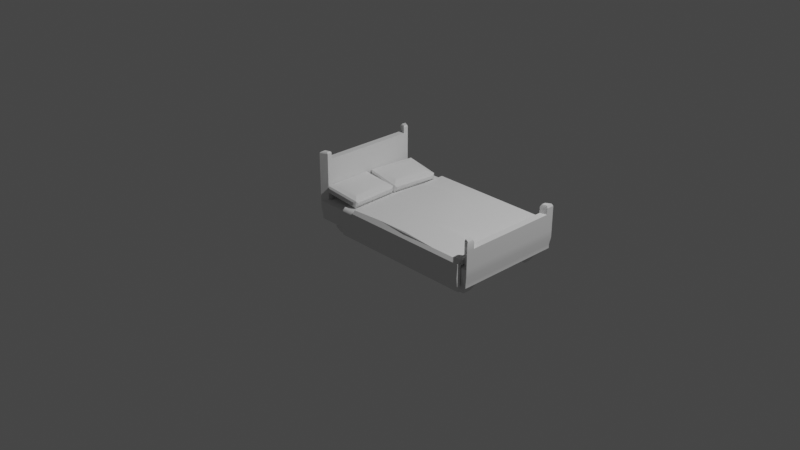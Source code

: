 # Source: Bed.blend  (saved by Blender 3.6.11; exported with 4.5.12 LTS)
import bpy
from mathutils import Matrix  # noqa: F401  (used for matrix-valued properties, if any)

bpy.ops.wm.read_factory_settings(use_empty=True)
scene = bpy.context.scene
scene.name = 'Scene'

# ---- collections
col_collection = bpy.data.collections.new('Collection'); scene.collection.children.link(col_collection)

# ---- materials (node trees are filled in below, after node groups)
mat_material = bpy.data.materials.new('Material')
mat_material.alpha_threshold = 0.0
mat_material.use_transparent_shadow = False
mat_material.roughness = 0.5
mat_material.line_color = (0.0, 0.0, 0.0, 1.0)

# ---- node groups
ng_auto_smooth = bpy.data.node_groups.new('Auto Smooth', 'GeometryNodeTree')
_s = ng_auto_smooth.interface.new_socket(name='Geometry', in_out='OUTPUT', socket_type='NodeSocketGeometry')
_s = ng_auto_smooth.interface.new_socket(name='Geometry', in_out='INPUT', socket_type='NodeSocketGeometry')
_s = ng_auto_smooth.interface.new_socket(name='Angle', in_out='INPUT', socket_type='NodeSocketFloat')
_s.subtype = 'ANGLE'
_s.min_value = 0.0
_s.max_value = 3.142
ng_auto_smooth.is_modifier = True
_N = ng_auto_smooth.nodes; _L = ng_auto_smooth.links
n0 = _N.new('NodeGroupOutput'); n0.name = 'Group Output'; n0.location = (480, -100)
n1 = _N.new('NodeGroupInput'); n1.name = 'Group Input'; n1.location = (-420, -300)
n2 = _N.new('NodeGroupInput'); n2.name = 'Group Input.001'; n2.location = (-60, -100)
n3 = _N.new('GeometryNodeSetShadeSmooth'); n3.name = 'Set Shade Smooth'; n3.location = (120, -100)
n3.domain = 'EDGE'
n4 = _N.new('GeometryNodeSetShadeSmooth'); n4.name = 'Set Shade Smooth.001'; n4.location = (300, -100)
n5 = _N.new('GeometryNodeInputMeshEdgeAngle'); n5.name = 'Edge Angle'; n5.location = (-420, -220)
n6 = _N.new('GeometryNodeInputEdgeSmooth'); n6.name = 'Is Edge Smooth'; n6.location = (-60, -160)
n7 = _N.new('GeometryNodeInputShadeSmooth'); n7.name = 'Is Face Smooth'; n7.location = (-240, -340)
n8 = _N.new('FunctionNodeBooleanMath'); n8.name = 'Boolean Math'; n8.location = (-60, -220)
n9 = _N.new('FunctionNodeCompare'); n9.name = 'Compare'; n9.location = (-240, -180)
n9.operation = 'LESS_EQUAL'
_L.new(n5.outputs[0], n9.inputs[0])
_L.new(n4.outputs[0], n0.inputs[0])
_L.new(n1.outputs[1], n9.inputs[1])
_L.new(n9.outputs[0], n8.inputs[0])
_L.new(n7.outputs[0], n8.inputs[1])
_L.new(n2.outputs[0], n3.inputs[0])
_L.new(n6.outputs[0], n3.inputs[1])
_L.new(n3.outputs[0], n4.inputs[0])
_L.new(n8.outputs[0], n3.inputs[2])
n0.is_active_output = True

# ---- material node trees
mat_material.use_nodes = True; mat_material.node_tree.nodes.clear()
_N = mat_material.node_tree.nodes; _L = mat_material.node_tree.links
n0 = _N.new('ShaderNodeOutputMaterial'); n0.name = 'Material Output'; n0.location = (300, 300)
n1 = _N.new('ShaderNodeBsdfPrincipled'); n1.name = 'Principled BSDF'; n1.location = (10, 300)
n1.distribution = 'GGX'
n1.subsurface_method = 'RANDOM_WALK_SKIN'
n1.inputs[3].default_value = 1.45
n1.inputs[27].default_value = (0.0, 0.0, 0.0, 1.0)
n1.inputs[28].default_value = 1.0
_L.new(n1.outputs[0], n0.inputs[0])
n0.is_active_output = True

# ---- world
world_world = bpy.data.worlds.new('World'); scene.world = world_world
world_world.use_nodes = True; world_world.node_tree.nodes.clear()
_N = world_world.node_tree.nodes; _L = world_world.node_tree.links
n0 = _N.new('ShaderNodeOutputWorld'); n0.name = 'World Output'; n0.location = (300, 300)
n1 = _N.new('ShaderNodeBackground'); n1.name = 'Background'; n1.location = (10, 300)
n1.inputs[0].default_value = (0.05088, 0.05088, 0.05088, 1.0)
_L.new(n1.outputs[0], n0.inputs[0])
n0.is_active_output = True
world_world.color = (0.05088, 0.05088, 0.05088)
world_world.use_sun_shadow = False
world_world.sun_shadow_jitter_overblur = 0.0

# ---- cameras
cam_camera = bpy.data.cameras.new('Camera')
cam_camera.clip_end = 100.0
cam_camera.ortho_scale = 7.314

# ---- lights
light_light = bpy.data.lights.new('Light', 'POINT')
light_light.transmission_factor = 0.0
light_light.energy = 1000.0
light_light.shadow_soft_size = 0.1
light_light.shadow_maximum_resolution = 0.006
light_light.use_absolute_resolution = True

# ---- meshes
me_cube = bpy.data.meshes.new('Cube')
me_cube.from_pydata([(3.332, 1.391, 0.1061), (3.107, 1.187, -0.04818), (3.332, -1.264, 0.1061), (3.108, -1.06, -0.04818), (-1.229, 1.391, 0.1061), (-1.008, 1.193, -0.04818), (-1.229, -1.264, 0.1061), (-1.005, -1.062, -0.04818), (-1.229, 1.391, 0.004506), (-1.229, -1.264, 0.004506), (3.332, 1.391, 0.004506), (3.332, -1.264, 0.004506), (-1.008, 0.894, -0.04818), (2.727, 1.187, -0.04818), (2.718, -1.06, -0.04818), (3.108, -0.7397, -0.04818), (2.718, -0.7397, -0.04818), (-0.6001, -1.062, -0.04818), (3.124, -1.077, -0.04818), (3.107, 0.8983, -0.04818), (2.727, 0.8983, -0.04818), (3.124, 0.06312, -0.04818), (3.124, 1.204, -0.04818), (-0.6397, 1.193, -0.04818), (-0.6397, 0.894, -0.04818), (1.051, 1.204, -0.04818), (-1.021, 1.204, -0.04818), (-1.005, -0.754, -0.04818), (-0.6001, -0.754, -0.04818), (-1.021, 0.06312, -0.04818), (-1.021, -1.077, -0.04818), (1.051, -1.077, -0.04818), (2.718, -1.06, -0.202), (3.108, -1.06, -0.202), (3.108, -0.7397, -0.202), (2.718, -0.7397, -0.202), (3.107, 0.8983, -0.202), (3.107, 1.187, -0.202), (2.727, 1.187, -0.202), (2.727, 0.8983, -0.202), (-0.6397, 1.193, -0.202), (-1.008, 1.193, -0.202), (-1.008, 0.894, -0.202), (-0.6397, 0.894, -0.202), (-1.005, -0.754, -0.202), (-1.005, -1.062, -0.202), (-0.6001, -1.062, -0.202), (-0.6001, -0.754, -0.202), (2.785, -1.006, -0.3283), (3.041, -1.006, -0.3283), (3.041, -0.7945, -0.3283), (2.785, -0.7945, -0.3283), (3.027, 0.9591, -0.3283), (3.027, 1.126, -0.3283), (2.807, 1.126, -0.3283), (2.807, 0.9591, -0.3283), (-0.7064, 1.139, -0.3283), (-0.9416, 1.139, -0.3283), (-0.9416, 0.9481, -0.3283), (-0.7064, 0.9481, -0.3283), (-0.9287, -0.8123, -0.3283), (-0.9287, -1.004, -0.3283), (-0.6767, -1.004, -0.3283), (-0.6767, -0.8123, -0.3283), (3.364, -1.283, 0.2786), (-1.261, -1.283, 0.2786), (3.364, 1.409, 0.2786), (-1.261, 1.409, 0.2786), (3.364, -1.283, 0.4512), (-1.261, -1.283, 0.4512), (3.364, 1.409, 0.4512), (-1.261, 1.409, 0.4512), (3.054, -1.103, 0.5182), (-0.9513, -1.103, 0.5182), (3.054, 1.229, 0.5182), (-0.9513, 1.229, 0.5182), (-1.1, 1.316, 0.486), (-1.096, -1.187, 0.4869), (3.202, -1.189, 0.4862), (3.196, 1.311, 0.4876), (3.365, 1.409, 0.8863), (3.365, -1.283, 0.8863), (-1.263, -1.283, 1.485), (-1.263, 1.409, 1.485), (3.194, 1.311, 0.8873), (3.2, -1.189, 0.8873), (-1.099, 1.316, 1.486), (-1.095, -1.187, 1.486), (-1.24, 1.374, 1.667), (-1.263, -1.283, 1.637), (-1.122, 1.219, 1.668), (-1.117, -1.181, 1.668), (-1.263, 1.238, 1.485), (-1.099, 1.316, 1.637), (-1.123, 1.308, 1.668), (-1.096, -1.071, 1.486), (-1.263, -1.119, 1.485), (-1.095, -1.187, 1.637), (-1.242, -1.131, 1.667), (-1.098, 1.191, 1.486), (-1.24, 1.252, 1.667), (-1.118, -1.095, 1.668), (-1.096, -1.071, 1.637), (-1.242, -1.252, 1.667), (-1.098, 1.191, 1.637), (-1.263, 1.409, 1.637), (-1.263, 1.238, 1.637), (-1.263, -1.119, 1.637), (3.365, -1.08, 0.8863), (3.199, -1.034, 0.8873), (3.365, 1.212, 0.8863), (3.196, 1.162, 1.038), (3.366, 1.212, 1.037), (3.195, 1.162, 0.8873), (3.366, 1.409, 1.037), (3.194, 1.311, 1.038), (3.201, -1.189, 1.038), (3.199, -1.034, 1.038), (3.366, -1.283, 1.037), (3.366, -1.08, 1.037), (3.346, -1.097, 1.091), (3.22, -1.062, 1.091), (3.221, -1.178, 1.091), (3.346, -1.249, 1.091), (3.342, 1.229, 1.094), (3.221, 1.194, 1.094), (3.342, 1.37, 1.094), (3.219, 1.3, 1.094)], [], [(4, 6, 65, 67), (11, 2, 6, 9), (9, 6, 4, 8), (14, 16, 35, 32), (10, 0, 2, 11), (8, 4, 0, 10), (26, 29, 30, 9, 8), (22, 25, 26, 8, 10), (30, 31, 18, 11, 9), (18, 21, 22, 10, 11), (7, 27, 44, 45), (13, 1, 37, 38), (5, 23, 40, 41), (3, 15, 21, 18), (1, 13, 25, 22), (20, 19, 1, 22, 21, 15, 16, 14, 3, 18, 31, 17, 28, 27, 7, 30, 29, 12, 24, 23, 5, 26, 25, 13), (5, 12, 29, 26), (7, 17, 31, 30), (36, 39, 55, 52), (47, 46, 62, 63), (39, 38, 54, 55), (46, 45, 61, 62), (12, 5, 41, 42), (20, 13, 38, 39), (17, 7, 45, 46), (16, 15, 34, 35), (23, 24, 43, 40), (19, 20, 39, 36), (28, 17, 46, 47), (24, 12, 42, 43), (27, 28, 47, 44), (3, 14, 32, 33), (1, 19, 36, 37), (15, 3, 33, 34), (51, 50, 49, 48), (60, 63, 62, 61), (57, 56, 59, 58), (54, 53, 52, 55), (33, 32, 48, 49), (44, 47, 63, 60), (41, 40, 56, 57), (34, 33, 49, 50), (42, 41, 57, 58), (32, 35, 51, 48), (40, 43, 59, 56), (35, 34, 50, 51), (43, 42, 58, 59), (37, 36, 52, 53), (45, 44, 60, 61), (38, 37, 53, 54), (67, 65, 69, 71), (2, 0, 66, 64), (0, 4, 67, 66), (6, 2, 64, 65), (70, 71, 76, 75, 74, 79), (65, 64, 68, 69), (66, 67, 71, 70), (64, 66, 70, 68), (74, 75, 73, 72), (78, 68, 81, 85), (76, 71, 83, 86), (69, 68, 78, 72, 73, 77), (117, 116, 122, 121), (76, 77, 73, 75), (78, 79, 74, 72), (92, 99, 104, 106), (68, 70, 80, 110, 108, 81), (79, 78, 85, 109, 113, 84), (69, 77, 87, 82), (71, 69, 82, 96, 92, 83), (70, 79, 84, 80), (77, 76, 86, 99, 95, 87), (106, 104, 90, 100), (102, 107, 98, 101), (96, 82, 89, 107), (103, 91, 101, 98), (100, 90, 94, 88), (86, 83, 105, 93), (104, 93, 94, 90), (95, 96, 107, 102), (107, 89, 103, 98), (97, 102, 101, 91), (83, 92, 106, 105), (105, 106, 100, 88), (96, 95, 99, 92), (87, 95, 102, 97), (82, 87, 97, 89), (99, 86, 93, 104), (89, 97, 91, 103), (93, 105, 88, 94), (109, 85, 116, 117), (114, 115, 127, 126), (110, 113, 109, 108), (80, 84, 115, 114), (110, 80, 114, 112), (113, 110, 112, 111), (84, 113, 111, 115), (85, 81, 118, 116), (108, 109, 117, 119), (81, 108, 119, 118), (120, 121, 122, 123), (119, 117, 121, 120), (118, 119, 120, 123), (116, 118, 123, 122), (127, 125, 124, 126), (112, 114, 126, 124), (115, 111, 125, 127), (111, 112, 124, 125)])
me_cube.polygons.foreach_set('use_smooth', [True] * 108)
_uv = me_cube.uv_layers.new(name='UVMap')
_uv.uv.foreach_set('vector', [0.625, 0.25, 0.625, 0.0, 0.625, 0.0, 0.625, 0.25, 0.375, 0.75, 0.625, 0.75, 0.625, 1.0, 0.375, 1.0, 0.375, 0.0, 0.625, 0.0, 0.625, 0.25, 0.375, 0.25, 0.275, 0.6938, 0.275, 0.6636, 0.275, 0.6636, 0.275, 0.6938, 0.375, 0.5, 0.625, 0.5, 0.625, 0.75, 0.375, 0.75, 0.375, 0.25, 0.625, 0.25, 0.625, 0.5, 0.375, 0.5, 0.1364, 0.5176, 0.1364, 0.625, 0.1364, 0.7324, 0.125, 0.75, 0.125, 0.5, 0.3636, 0.5176, 0.25, 0.5176, 0.1364, 0.5176, 0.125, 0.5, 0.375, 0.5, 0.1364, 0.7324, 0.25, 0.7324, 0.3636, 0.7324, 0.375, 0.75, 0.125, 0.75, 0.3636, 0.7324, 0.3636, 0.625, 0.3636, 0.5176, 0.375, 0.5, 0.375, 0.75, 0.1633, 0.6908, 0.1633, 0.6666, 0.1633, 0.6666, 0.1633, 0.6908, 0.2765, 0.5585, 0.3371, 0.5585, 0.3371, 0.5585, 0.2765, 0.5585, 0.1637, 0.5598, 0.2227, 0.5598, 0.2227, 0.5598, 0.1637, 0.5598, 0.3386, 0.6938, 0.3386, 0.6636, 0.3636, 0.625, 0.3636, 0.7324, 0.3371, 0.5585, 0.2765, 0.5585, 0.25, 0.5176, 0.3636, 0.5176, 0.2765, 0.5841, 0.3371, 0.5841, 0.3371, 0.5585, 0.3636, 0.5176, 0.3636, 0.625, 0.3386, 0.6636, 0.275, 0.6636, 0.275, 0.6938, 0.3386, 0.6938, 0.3636, 0.7324, 0.25, 0.7324, 0.2231, 0.6908, 0.2231, 0.6666, 0.1633, 0.6666, 0.1633, 0.6908, 0.1364, 0.7324, 0.1364, 0.625, 0.1637, 0.5828, 0.2227, 0.5828, 0.2227, 0.5598, 0.1637, 0.5598, 0.1364, 0.5176, 0.25, 0.5176, 0.2765, 0.5585, 0.1637, 0.5598, 0.1637, 0.5828, 0.1364, 0.625, 0.1364, 0.5176, 0.1633, 0.6908, 0.2231, 0.6908, 0.25, 0.7324, 0.1364, 0.7324, 0.3371, 0.5841, 0.2765, 0.5841, 0.2765, 0.5841, 0.3371, 0.5841, 0.2231, 0.6666, 0.2231, 0.6908, 0.2231, 0.6908, 0.2231, 0.6666, 0.2765, 0.5841, 0.2765, 0.5585, 0.2765, 0.5585, 0.2765, 0.5841, 0.2231, 0.6908, 0.1633, 0.6908, 0.1633, 0.6908, 0.2231, 0.6908, 0.1637, 0.5828, 0.1637, 0.5598, 0.1637, 0.5598, 0.1637, 0.5828, 0.2765, 0.5841, 0.2765, 0.5585, 0.2765, 0.5585, 0.2765, 0.5841, 0.2231, 0.6908, 0.1633, 0.6908, 0.1633, 0.6908, 0.2231, 0.6908, 0.275, 0.6636, 0.3386, 0.6636, 0.3386, 0.6636, 0.275, 0.6636, 0.2227, 0.5598, 0.2227, 0.5828, 0.2227, 0.5828, 0.2227, 0.5598, 0.3371, 0.5841, 0.2765, 0.5841, 0.2765, 0.5841, 0.3371, 0.5841, 0.2231, 0.6666, 0.2231, 0.6908, 0.2231, 0.6908, 0.2231, 0.6666, 0.2227, 0.5828, 0.1637, 0.5828, 0.1637, 0.5828, 0.2227, 0.5828, 0.1633, 0.6666, 0.2231, 0.6666, 0.2231, 0.6666, 0.1633, 0.6666, 0.3386, 0.6938, 0.275, 0.6938, 0.275, 0.6938, 0.3386, 0.6938, 0.3371, 0.5585, 0.3371, 0.5841, 0.3371, 0.5841, 0.3371, 0.5585, 0.3386, 0.6636, 0.3386, 0.6938, 0.3386, 0.6938, 0.3386, 0.6636, 0.275, 0.6636, 0.3386, 0.6636, 0.3386, 0.6938, 0.275, 0.6938, 0.1633, 0.6666, 0.2231, 0.6666, 0.2231, 0.6908, 0.1633, 0.6908, 0.1637, 0.5598, 0.2227, 0.5598, 0.2227, 0.5828, 0.1637, 0.5828, 0.2765, 0.5585, 0.3371, 0.5585, 0.3371, 0.5841, 0.2765, 0.5841, 0.3386, 0.6938, 0.275, 0.6938, 0.275, 0.6938, 0.3386, 0.6938, 0.1633, 0.6666, 0.2231, 0.6666, 0.2231, 0.6666, 0.1633, 0.6666, 0.1637, 0.5598, 0.2227, 0.5598, 0.2227, 0.5598, 0.1637, 0.5598, 0.3386, 0.6636, 0.3386, 0.6938, 0.3386, 0.6938, 0.3386, 0.6636, 0.1637, 0.5828, 0.1637, 0.5598, 0.1637, 0.5598, 0.1637, 0.5828, 0.275, 0.6938, 0.275, 0.6636, 0.275, 0.6636, 0.275, 0.6938, 0.2227, 0.5598, 0.2227, 0.5828, 0.2227, 0.5828, 0.2227, 0.5598, 0.275, 0.6636, 0.3386, 0.6636, 0.3386, 0.6636, 0.275, 0.6636, 0.2227, 0.5828, 0.1637, 0.5828, 0.1637, 0.5828, 0.2227, 0.5828, 0.3371, 0.5585, 0.3371, 0.5841, 0.3371, 0.5841, 0.3371, 0.5585, 0.1633, 0.6908, 0.1633, 0.6666, 0.1633, 0.6666, 0.1633, 0.6908, 0.2765, 0.5585, 0.3371, 0.5585, 0.3371, 0.5585, 0.2765, 0.5585, 0.625, 0.25, 0.625, 0.0, 0.625, 0.0, 0.625, 0.25, 0.625, 0.75, 0.625, 0.5, 0.625, 0.5, 0.625, 0.75, 0.625, 0.5, 0.625, 0.25, 0.625, 0.25, 0.625, 0.5, 0.625, 1.0, 0.625, 0.75, 0.625, 0.75, 0.625, 1.0, 0.625, 0.5, 0.625, 0.25, 0.625, 0.25, 0.625, 0.25, 0.625, 0.5, 0.625, 0.5, 0.625, 1.0, 0.625, 0.75, 0.625, 0.75, 0.625, 1.0, 0.625, 0.5, 0.625, 0.25, 0.625, 0.25, 0.625, 0.5, 0.625, 0.75, 0.625, 0.5, 0.625, 0.5, 0.625, 0.75, 0.625, 0.5, 0.875, 0.5, 0.875, 0.75, 0.625, 0.75, 0.625, 0.75, 0.625, 0.75, 0.625, 0.75, 0.625, 0.75, 0.625, 0.25, 0.625, 0.25, 0.625, 0.25, 0.625, 0.25, 0.625, 1.0, 0.625, 0.75, 0.625, 0.75, 0.625, 0.75, 0.625, 1.0, 0.625, 1.0, 0.625, 0.6875, 0.625, 0.75, 0.625, 0.75, 0.625, 0.6875, 0.625, 0.25, 0.625, 0.0, 0.625, 0.0, 0.625, 0.25, 0.625, 0.75, 0.625, 0.5, 0.625, 0.5, 0.625, 0.75, 0.625, 0.1875, 0.625, 0.4375, 0.625, 0.4375, 0.625, 0.1875, 0.625, 0.75, 0.625, 0.5, 0.625, 0.5, 0.625, 0.5625, 0.625, 0.6875, 0.625, 0.75, 0.625, 0.5, 0.625, 0.75, 0.625, 0.75, 0.625, 0.6875, 0.625, 0.5625, 0.625, 0.5, 0.625, 1.0, 0.625, 1.0, 0.625, 1.0, 0.625, 1.0, 0.625, 0.25, 0.625, 0.0, 0.625, 0.0, 0.625, 0.0625, 0.625, 0.1875, 0.625, 0.25, 0.625, 0.5, 0.625, 0.5, 0.625, 0.5, 0.625, 0.5, 0.625, 0.0, 0.625, 0.25, 0.625, 0.25, 0.625, 0.1875, 0.625, 0.0625, 0.625, 0.0, 0.625, 0.1875, 0.625, 0.4375, 0.625, 0.4375, 0.625, 0.1875, 0.625, 0.8125, 0.625, 0.0625, 0.625, 0.0625, 0.625, 0.8125, 0.625, 0.0625, 0.625, 0.0, 0.625, 0.0, 0.625, 0.0625, 0.625, 0.0, 0.625, 1.0, 0.625, 0.8125, 0.625, 0.0625, 0.625, 0.1875, 0.625, 0.4375, 0.625, 0.25, 0.625, 0.25, 0.625, 0.25, 0.625, 0.25, 0.625, 0.25, 0.625, 0.25, 0.625, 0.1875, 0.625, 0.25, 0.625, 0.25, 0.625, 0.1875, 0.625, 0.8125, 0.625, 0.0625, 0.625, 0.0625, 0.625, 0.8125, 0.625, 0.0625, 0.625, 0.0, 0.625, 0.0, 0.625, 0.0625, 0.625, 0.0, 0.625, 0.0625, 0.625, 0.0625, 0.625, 0.0, 0.625, 0.25, 0.625, 0.1875, 0.625, 0.1875, 0.625, 0.25, 0.625, 0.25, 0.625, 0.1875, 0.625, 0.1875, 0.625, 0.25, 0.625, 0.0625, 0.625, 0.8125, 0.625, 0.4375, 0.625, 0.1875, 0.625, 0.0, 0.625, 0.0625, 0.625, 0.0625, 0.625, 0.0, 0.625, 1.0, 0.625, 1.0, 0.625, 1.0, 0.625, 1.0, 0.625, 0.1875, 0.625, 0.25, 0.625, 0.25, 0.625, 0.1875, 0.625, 1.0, 0.625, 1.0, 0.625, 1.0, 0.625, 1.0, 0.625, 0.25, 0.625, 0.25, 0.625, 0.25, 0.625, 0.25, 0.625, 0.6875, 0.625, 0.75, 0.625, 0.75, 0.625, 0.6875, 0.625, 0.5, 0.625, 0.5, 0.625, 0.5, 0.625, 0.5, 0.625, 0.5625, 0.625, 0.5625, 0.625, 0.6875, 0.625, 0.6875, 0.625, 0.5, 0.625, 0.5, 0.625, 0.5, 0.625, 0.5, 0.625, 0.5625, 0.625, 0.5, 0.625, 0.5, 0.625, 0.5625, 0.625, 0.5625, 0.625, 0.5625, 0.625, 0.5625, 0.625, 0.5625, 0.625, 0.5, 0.625, 0.5625, 0.625, 0.5625, 0.625, 0.5, 0.625, 0.75, 0.625, 0.75, 0.625, 0.75, 0.625, 0.75, 0.625, 0.6875, 0.625, 0.6875, 0.625, 0.6875, 0.625, 0.6875, 0.625, 0.75, 0.625, 0.6875, 0.625, 0.6875, 0.625, 0.75, 0.625, 0.6875, 0.625, 0.6875, 0.625, 0.75, 0.625, 0.75, 0.625, 0.6875, 0.625, 0.6875, 0.625, 0.6875, 0.625, 0.6875, 0.625, 0.75, 0.625, 0.6875, 0.625, 0.6875, 0.625, 0.75, 0.625, 0.75, 0.625, 0.75, 0.625, 0.75, 0.625, 0.75, 0.625, 0.5, 0.625, 0.5625, 0.625, 0.5625, 0.625, 0.5, 0.625, 0.5625, 0.625, 0.5, 0.625, 0.5, 0.625, 0.5625, 0.625, 0.5, 0.625, 0.5625, 0.625, 0.5625, 0.625, 0.5, 0.625, 0.5625, 0.625, 0.5625, 0.625, 0.5625, 0.625, 0.5625])
me_cube.materials.append(mat_material)
me_cube.use_mirror_vertex_groups = False
me_cube.update()
me_cube_001 = bpy.data.meshes.new('Cube.001')
me_cube_001.from_pydata([(-0.964, -0.7081, 0.283), (-0.964, -0.7081, 0.3172), (-0.964, 0.7766, 0.283), (-0.964, 0.7766, 0.3172), (1.036, -0.7081, 0.283), (1.036, -0.7081, 0.3172), (1.036, 0.7766, 0.283), (1.036, 0.7766, 0.3172), (-0.964, 0.8092, 0.2764), (-0.964, 0.7774, 0.2637), (1.036, 0.7774, 0.2637), (1.036, 0.8092, 0.2764), (-0.964, 0.8202, 0.2199), (-0.964, 0.7861, 0.2174), (1.036, 0.7861, 0.2174), (1.036, 0.8202, 0.2199), (-0.964, 0.8305, 0.08128), (-0.964, 0.7964, 0.07874), (1.036, 0.7964, 0.07874), (1.036, 0.8305, 0.08128), (-0.964, 0.8267, -0.04738), (-0.964, 0.7926, -0.04991), (1.036, 0.7926, -0.04991), (1.036, 0.8267, -0.04738), (-0.964, -0.7205, 0.2573), (-0.964, -0.749, 0.2762), (1.036, -0.749, 0.2762), (1.036, -0.7205, 0.2573), (-0.964, -0.7159, 0.2363), (-0.964, -0.7494, 0.2431), (1.036, -0.7494, 0.2431), (1.036, -0.7159, 0.2363), (-0.964, -0.7234, 0.06638), (-0.964, -0.757, 0.07314), (1.036, -0.757, 0.07314), (1.036, -0.7234, 0.06638), (-0.964, -0.7133, -0.05908), (-0.964, -0.7468, -0.05232), (1.036, -0.7468, -0.05232), (1.036, -0.7133, -0.05908)], [], [(0, 1, 3, 2), (7, 6, 10, 11), (6, 7, 5, 4), (5, 1, 25, 26), (2, 6, 4, 0), (7, 3, 1, 5), (10, 9, 13, 14), (6, 2, 9, 10), (3, 7, 11, 8), (2, 3, 8, 9), (12, 15, 19, 16), (8, 11, 15, 12), (9, 8, 12, 13), (11, 10, 14, 15), (19, 18, 22, 23), (13, 12, 16, 17), (15, 14, 18, 19), (14, 13, 17, 18), (21, 20, 23, 22), (18, 17, 21, 22), (16, 19, 23, 20), (17, 16, 20, 21), (24, 27, 31, 28), (4, 5, 26, 27), (1, 0, 24, 25), (0, 4, 27, 24), (30, 29, 33, 34), (25, 24, 28, 29), (26, 25, 29, 30), (27, 26, 30, 31), (32, 35, 39, 36), (31, 30, 34, 35), (28, 31, 35, 32), (29, 28, 32, 33), (39, 38, 37, 36), (33, 32, 36, 37), (34, 33, 37, 38), (35, 34, 38, 39)])
me_cube_001.polygons.foreach_set('use_smooth', [True] * 38)
_uv = me_cube_001.uv_layers.new(name='UVMap')
_uv.uv.foreach_set('vector', [0.375, 0.0, 0.625, 0.0, 0.625, 0.25, 0.375, 0.25, 0.625, 0.5, 0.375, 0.5, 0.375, 0.5, 0.625, 0.5, 0.375, 0.5, 0.625, 0.5, 0.625, 0.75, 0.375, 0.75, 0.625, 0.75, 0.625, 0.0, 0.625, 0.0, 0.625, 0.75, 0.125, 0.5, 0.375, 0.5, 0.375, 0.75, 0.125, 0.75, 0.625, 0.5, 0.625, 0.25, 0.625, 0.0, 0.625, 0.75, 0.375, 0.5, 0.125, 0.5, 0.125, 0.5, 0.375, 0.5, 0.375, 0.5, 0.125, 0.5, 0.125, 0.5, 0.375, 0.5, 0.625, 0.25, 0.625, 0.5, 0.625, 0.5, 0.625, 0.25, 0.375, 0.25, 0.625, 0.25, 0.625, 0.25, 0.375, 0.25, 0.625, 0.25, 0.625, 0.5, 0.625, 0.5, 0.625, 0.25, 0.625, 0.25, 0.625, 0.5, 0.625, 0.5, 0.625, 0.25, 0.375, 0.25, 0.625, 0.25, 0.625, 0.25, 0.375, 0.25, 0.625, 0.5, 0.375, 0.5, 0.375, 0.5, 0.625, 0.5, 0.625, 0.5, 0.375, 0.5, 0.375, 0.5, 0.625, 0.5, 0.375, 0.25, 0.625, 0.25, 0.625, 0.25, 0.375, 0.25, 0.625, 0.5, 0.375, 0.5, 0.375, 0.5, 0.625, 0.5, 0.375, 0.5, 0.125, 0.5, 0.125, 0.5, 0.375, 0.5, 0.375, 0.25, 0.625, 0.25, 0.625, 0.5, 0.375, 0.5, 0.375, 0.5, 0.125, 0.5, 0.125, 0.5, 0.375, 0.5, 0.625, 0.25, 0.625, 0.5, 0.625, 0.5, 0.625, 0.25, 0.375, 0.25, 0.625, 0.25, 0.625, 0.25, 0.375, 0.25, 0.125, 0.75, 0.375, 0.75, 0.375, 0.75, 0.125, 0.75, 0.375, 0.75, 0.625, 0.75, 0.625, 0.75, 0.375, 0.75, 0.625, 0.0, 0.375, 0.0, 0.375, 0.0, 0.625, 0.0, 0.125, 0.75, 0.375, 0.75, 0.375, 0.75, 0.125, 0.75, 0.625, 0.75, 0.625, 0.0, 0.625, 0.0, 0.625, 0.75, 0.625, 0.0, 0.375, 0.0, 0.375, 0.0, 0.625, 0.0, 0.625, 0.75, 0.625, 0.0, 0.625, 0.0, 0.625, 0.75, 0.375, 0.75, 0.625, 0.75, 0.625, 0.75, 0.375, 0.75, 0.125, 0.75, 0.375, 0.75, 0.375, 0.75, 0.125, 0.75, 0.375, 0.75, 0.625, 0.75, 0.625, 0.75, 0.375, 0.75, 0.125, 0.75, 0.375, 0.75, 0.375, 0.75, 0.125, 0.75, 0.625, 0.0, 0.375, 0.0, 0.375, 0.0, 0.625, 0.0, 0.375, 0.75, 0.625, 0.75, 0.625, 1.0, 0.375, 1.0, 0.625, 0.0, 0.375, 0.0, 0.375, 0.0, 0.625, 0.0, 0.625, 0.75, 0.625, 0.0, 0.625, 0.0, 0.625, 0.75, 0.375, 0.75, 0.625, 0.75, 0.625, 0.75, 0.375, 0.75])
me_cube_001.update()
me_cube_002 = bpy.data.meshes.new('Cube.002')
me_cube_002.from_pydata([(0.6517, -0.8435, -0.8435), (0.6517, -0.8435, 0.3716), (0.6517, 0.8435, -0.8435), (0.6517, 0.8435, 0.3716), (1.09, -0.7117, -0.7077), (1.09, -0.7117, 0.2442), (1.09, 0.712, -0.7077), (1.09, 0.712, 0.2442), (0.9184, 1.059, 0.4618), (0.9184, 1.059, -0.9336), (0.9282, -1.053, -0.9282), (0.9282, -1.053, 0.4563), (0.7818, 1.059, -0.9336), (0.772, -1.053, -0.9282), (0.772, -1.053, 0.4563), (0.7818, 1.059, 0.4618), (0.7813, -0.9189, -1.04), (0.7928, -0.9075, 0.5751), (0.9075, -0.9075, 0.5751), (0.9189, -0.9189, -1.04), (0.7928, 0.9075, 0.5751), (0.7813, 0.9189, -1.04), (0.9189, 0.9189, -1.04), (0.9075, 0.9075, 0.5751), (0.7002, -1.0, 0.5281), (0.7002, 1.0, 0.5281), (1.0, 1.0, 0.5281), (1.0, -1.0, 0.5281), (0.7002, 1.0, -1.0), (0.7002, -1.0, -1.0), (1.0, 1.0, -1.0), (1.0, -1.0, -1.0), (1.05, 0.835, 0.3631), (1.05, 0.835, -0.835), (1.05, -0.835, -0.835), (1.05, -0.835, 0.3631)], [], [(0, 1, 3, 2), (12, 15, 8, 9), (6, 7, 5, 4), (10, 11, 14, 13), (21, 22, 19, 16), (23, 20, 17, 18), (32, 33, 30, 26), (33, 34, 31, 30), (35, 32, 26, 27), (34, 35, 27, 31), (0, 2, 28, 29), (1, 0, 29, 24), (3, 1, 24, 25), (2, 3, 25, 28), (13, 14, 24, 29), (11, 10, 31, 27), (10, 13, 29, 31), (14, 11, 27, 24), (15, 12, 28, 25), (12, 9, 30, 28), (8, 15, 25, 26), (9, 8, 26, 30), (17, 20, 25, 24), (20, 23, 26, 25), (23, 18, 27, 26), (18, 17, 24, 27), (21, 16, 29, 28), (22, 21, 28, 30), (19, 22, 30, 31), (16, 19, 31, 29), (7, 6, 33, 32), (6, 4, 34, 33), (5, 7, 32, 35), (4, 5, 35, 34)])
me_cube_002.polygons.foreach_set('use_smooth', [True] * 34)
_uv = me_cube_002.uv_layers.new(name='UVMap')
_uv.uv.foreach_set('vector', [0.4006, 0.01957, 0.5994, 0.01957, 0.5994, 0.2304, 0.4006, 0.2304, 0.3886, 0.3194, 0.6114, 0.3194, 0.6114, 0.4306, 0.3886, 0.4306, 0.4221, 0.536, 0.5779, 0.536, 0.5779, 0.714, 0.4221, 0.714, 0.3867, 0.8099, 0.6133, 0.8099, 0.6133, 0.9401, 0.3867, 0.9401, 0.1926, 0.5101, 0.3074, 0.5101, 0.3074, 0.7399, 0.1926, 0.7399, 0.7022, 0.5116, 0.7978, 0.5116, 0.7978, 0.7384, 0.7022, 0.7384, 0.598, 0.5206, 0.402, 0.5206, 0.375, 0.5, 0.625, 0.5, 0.402, 0.5206, 0.402, 0.7294, 0.375, 0.75, 0.375, 0.5, 0.598, 0.7294, 0.598, 0.5206, 0.625, 0.5, 0.625, 0.75, 0.402, 0.7294, 0.598, 0.7294, 0.625, 0.75, 0.375, 0.75, 0.4006, 0.01957, 0.4006, 0.2304, 0.375, 0.25, 0.375, 0.0, 0.5994, 0.01957, 0.4006, 0.01957, 0.375, 0.0, 0.625, 0.0, 0.5994, 0.2304, 0.5994, 0.01957, 0.625, 0.0, 0.625, 0.25, 0.4006, 0.2304, 0.5994, 0.2304, 0.625, 0.25, 0.375, 0.25, 0.3867, 0.9401, 0.6133, 0.9401, 0.625, 1.0, 0.375, 1.0, 0.6133, 0.8099, 0.3867, 0.8099, 0.375, 0.75, 0.625, 0.75, 0.3867, 0.8099, 0.3867, 0.9401, 0.375, 1.0, 0.375, 0.75, 0.6133, 0.9401, 0.6133, 0.8099, 0.625, 0.75, 0.625, 1.0, 0.6114, 0.3194, 0.3886, 0.3194, 0.375, 0.25, 0.625, 0.25, 0.3886, 0.3194, 0.3886, 0.4306, 0.375, 0.5, 0.375, 0.25, 0.6114, 0.4306, 0.6114, 0.3194, 0.625, 0.25, 0.625, 0.5, 0.3886, 0.4306, 0.6114, 0.4306, 0.625, 0.5, 0.375, 0.5, 0.7978, 0.7384, 0.7978, 0.5116, 0.875, 0.5, 0.875, 0.75, 0.7978, 0.5116, 0.7022, 0.5116, 0.625, 0.5, 0.875, 0.5, 0.7022, 0.5116, 0.7022, 0.7384, 0.625, 0.75, 0.625, 0.5, 0.7022, 0.7384, 0.7978, 0.7384, 0.875, 0.75, 0.625, 0.75, 0.1926, 0.5101, 0.1926, 0.7399, 0.125, 0.75, 0.125, 0.5, 0.3074, 0.5101, 0.1926, 0.5101, 0.125, 0.5, 0.375, 0.5, 0.3074, 0.7399, 0.3074, 0.5101, 0.375, 0.5, 0.375, 0.75, 0.1926, 0.7399, 0.3074, 0.7399, 0.375, 0.75, 0.125, 0.75, 0.5779, 0.536, 0.4221, 0.536, 0.402, 0.5206, 0.598, 0.5206, 0.4221, 0.536, 0.4221, 0.714, 0.402, 0.7294, 0.402, 0.5206, 0.5779, 0.714, 0.5779, 0.536, 0.598, 0.5206, 0.598, 0.7294, 0.4221, 0.714, 0.5779, 0.714, 0.598, 0.7294, 0.402, 0.7294])
me_cube_002.update()
me_cube_003 = bpy.data.meshes.new('Cube.003')
me_cube_003.from_pydata([(0.6517, -0.8435, -0.8435), (0.6517, -0.8435, 0.3716), (0.6517, 0.8435, -0.8435), (0.6517, 0.8435, 0.3716), (1.102, -0.682, -0.6765), (1.102, -0.682, 0.2156), (1.102, 0.682, -0.6765), (1.102, 0.682, 0.2156), (0.9184, 1.059, 0.4618), (0.9184, 1.059, -0.9336), (0.9282, -1.053, -0.9282), (0.9282, -1.053, 0.4563), (0.7818, 1.059, -0.9336), (0.772, -1.053, -0.9282), (0.772, -1.053, 0.4563), (0.7818, 1.059, 0.4618), (0.7813, -0.9189, -1.04), (0.7928, -0.9075, 0.5751), (0.9075, -0.9075, 0.5751), (0.9189, -0.9189, -1.04), (0.7928, 0.9075, 0.5751), (0.7813, 0.9189, -1.04), (0.9189, 0.9189, -1.04), (0.9075, 0.9075, 0.5751), (0.7002, -1.0, 0.5281), (0.7002, 1.0, 0.5281), (1.0, 1.0, 0.5281), (1.0, -1.0, 0.5281), (0.7002, 1.0, -1.0), (0.7002, -1.0, -1.0), (1.0, 1.0, -1.0), (1.0, -1.0, -1.0), (1.05, 0.835, 0.3631), (1.05, 0.835, -0.835), (1.05, -0.835, -0.835), (1.05, -0.835, 0.3631)], [], [(0, 1, 3, 2), (12, 15, 8, 9), (6, 7, 5, 4), (10, 11, 14, 13), (21, 22, 19, 16), (23, 20, 17, 18), (32, 33, 30, 26), (33, 34, 31, 30), (35, 32, 26, 27), (34, 35, 27, 31), (0, 2, 28, 29), (1, 0, 29, 24), (3, 1, 24, 25), (2, 3, 25, 28), (13, 14, 24, 29), (11, 10, 31, 27), (10, 13, 29, 31), (14, 11, 27, 24), (15, 12, 28, 25), (12, 9, 30, 28), (8, 15, 25, 26), (9, 8, 26, 30), (17, 20, 25, 24), (20, 23, 26, 25), (23, 18, 27, 26), (18, 17, 24, 27), (21, 16, 29, 28), (22, 21, 28, 30), (19, 22, 30, 31), (16, 19, 31, 29), (7, 6, 33, 32), (6, 4, 34, 33), (5, 7, 32, 35), (4, 5, 35, 34)])
me_cube_003.polygons.foreach_set('use_smooth', [True] * 34)
_uv = me_cube_003.uv_layers.new(name='UVMap')
_uv.uv.foreach_set('vector', [0.4006, 0.01957, 0.5994, 0.01957, 0.5994, 0.2304, 0.4006, 0.2304, 0.3886, 0.3194, 0.6114, 0.3194, 0.6114, 0.4306, 0.3886, 0.4306, 0.427, 0.5398, 0.573, 0.5398, 0.573, 0.7102, 0.427, 0.7102, 0.3867, 0.8099, 0.6133, 0.8099, 0.6133, 0.9401, 0.3867, 0.9401, 0.1926, 0.5101, 0.3074, 0.5101, 0.3074, 0.7399, 0.1926, 0.7399, 0.7022, 0.5116, 0.7978, 0.5116, 0.7978, 0.7384, 0.7022, 0.7384, 0.598, 0.5206, 0.402, 0.5206, 0.375, 0.5, 0.625, 0.5, 0.402, 0.5206, 0.402, 0.7294, 0.375, 0.75, 0.375, 0.5, 0.598, 0.7294, 0.598, 0.5206, 0.625, 0.5, 0.625, 0.75, 0.402, 0.7294, 0.598, 0.7294, 0.625, 0.75, 0.375, 0.75, 0.4006, 0.01957, 0.4006, 0.2304, 0.375, 0.25, 0.375, 0.0, 0.5994, 0.01957, 0.4006, 0.01957, 0.375, 0.0, 0.625, 0.0, 0.5994, 0.2304, 0.5994, 0.01957, 0.625, 0.0, 0.625, 0.25, 0.4006, 0.2304, 0.5994, 0.2304, 0.625, 0.25, 0.375, 0.25, 0.3867, 0.9401, 0.6133, 0.9401, 0.625, 1.0, 0.375, 1.0, 0.6133, 0.8099, 0.3867, 0.8099, 0.375, 0.75, 0.625, 0.75, 0.3867, 0.8099, 0.3867, 0.9401, 0.375, 1.0, 0.375, 0.75, 0.6133, 0.9401, 0.6133, 0.8099, 0.625, 0.75, 0.625, 1.0, 0.6114, 0.3194, 0.3886, 0.3194, 0.375, 0.25, 0.625, 0.25, 0.3886, 0.3194, 0.3886, 0.4306, 0.375, 0.5, 0.375, 0.25, 0.6114, 0.4306, 0.6114, 0.3194, 0.625, 0.25, 0.625, 0.5, 0.3886, 0.4306, 0.6114, 0.4306, 0.625, 0.5, 0.375, 0.5, 0.7978, 0.7384, 0.7978, 0.5116, 0.875, 0.5, 0.875, 0.75, 0.7978, 0.5116, 0.7022, 0.5116, 0.625, 0.5, 0.875, 0.5, 0.7022, 0.5116, 0.7022, 0.7384, 0.625, 0.75, 0.625, 0.5, 0.7022, 0.7384, 0.7978, 0.7384, 0.875, 0.75, 0.625, 0.75, 0.1926, 0.5101, 0.1926, 0.7399, 0.125, 0.75, 0.125, 0.5, 0.3074, 0.5101, 0.1926, 0.5101, 0.125, 0.5, 0.375, 0.5, 0.3074, 0.7399, 0.3074, 0.5101, 0.375, 0.5, 0.375, 0.75, 0.1926, 0.7399, 0.3074, 0.7399, 0.375, 0.75, 0.125, 0.75, 0.573, 0.5398, 0.427, 0.5398, 0.402, 0.5206, 0.598, 0.5206, 0.427, 0.5398, 0.427, 0.7102, 0.402, 0.7294, 0.402, 0.5206, 0.573, 0.7102, 0.573, 0.5398, 0.598, 0.5206, 0.598, 0.7294, 0.427, 0.7102, 0.573, 0.7102, 0.598, 0.7294, 0.402, 0.7294])
me_cube_003.update()
me_cube_004 = bpy.data.meshes.new('Cube.004')
me_cube_004.from_pydata([(-0.964, -0.7081, 0.283), (-0.964, -0.7081, 0.3172), (-0.964, 0.7766, 0.283), (-0.964, 0.7766, 0.3172), (1.036, -0.7081, 0.283), (1.036, -0.7081, 0.3172), (1.036, 0.7766, 0.283), (1.036, 0.7766, 0.3172), (-0.964, 0.8092, 0.2764), (-0.964, 0.7774, 0.2637), (1.036, 0.7774, 0.2637), (1.036, 0.8092, 0.2764), (-0.964, 0.8202, 0.2199), (-0.964, 0.7861, 0.2174), (1.036, 0.7861, 0.2174), (1.036, 0.8202, 0.2199), (-0.964, 0.8305, 0.08128), (-0.964, 0.7964, 0.07874), (1.036, 0.7964, 0.07874), (1.036, 0.8305, 0.08128), (-0.964, 0.8267, -0.04738), (-0.964, 0.7926, -0.04991), (1.036, 0.7926, -0.04991), (1.036, 0.8267, -0.04738), (-0.964, -0.7205, 0.2573), (-0.964, -0.749, 0.2762), (1.036, -0.749, 0.2762), (1.036, -0.7205, 0.2573), (-0.964, -0.7159, 0.2363), (-0.964, -0.7494, 0.2431), (1.036, -0.7494, 0.2431), (1.036, -0.7159, 0.2363), (-0.964, -0.7234, 0.06638), (-0.964, -0.757, 0.07314), (1.036, -0.757, 0.07314), (1.036, -0.7234, 0.06638), (-0.964, -0.7133, -0.05908), (-0.964, -0.7468, -0.05232), (1.036, -0.7468, -0.05232), (1.036, -0.7133, -0.05908), (-0.964, 0.03428, 0.3172), (0.03603, 0.7766, 0.3172), (1.036, 0.03428, 0.3172), (0.03603, -0.7081, 0.3552), (0.03603, 0.03428, 0.359), (-0.964, 0.4054, 0.3172), (0.536, 0.7766, 0.3172), (1.036, -0.3369, 0.3172), (-0.464, -0.7081, 0.3476), (-0.964, -0.3369, 0.3172), (-0.464, 0.7766, 0.3172), (1.036, 0.4054, 0.3172), (0.536, -0.7081, 0.3172), (0.03603, -0.3369, 0.3552), (0.03603, 0.4054, 0.3552), (0.536, 0.03428, 0.3172), (-0.464, 0.03428, 0.3552), (-0.464, 0.4054, 0.3856), (0.536, 0.4054, 0.34), (0.536, -0.3369, 0.3856), (-0.464, -0.3369, 0.34)], [], [(0, 1, 49, 40, 45, 3, 2), (7, 6, 10, 11), (6, 7, 51, 42, 47, 5, 4), (5, 52, 43, 48, 1, 25, 26), (2, 6, 4, 0), (60, 49, 1, 48), (10, 9, 13, 14), (6, 2, 9, 10), (3, 50, 41, 46, 7, 11, 8), (2, 3, 8, 9), (12, 15, 19, 16), (8, 11, 15, 12), (9, 8, 12, 13), (11, 10, 14, 15), (19, 18, 22, 23), (13, 12, 16, 17), (15, 14, 18, 19), (14, 13, 17, 18), (21, 20, 23, 22), (18, 17, 21, 22), (16, 19, 23, 20), (17, 16, 20, 21), (24, 27, 31, 28), (4, 5, 26, 27), (1, 0, 24, 25), (0, 4, 27, 24), (30, 29, 33, 34), (25, 24, 28, 29), (26, 25, 29, 30), (27, 26, 30, 31), (32, 35, 39, 36), (31, 30, 34, 35), (28, 31, 35, 32), (29, 28, 32, 33), (39, 38, 37, 36), (33, 32, 36, 37), (34, 33, 37, 38), (35, 34, 38, 39), (59, 53, 43, 52), (58, 54, 44, 55), (57, 45, 40, 56), (54, 57, 56, 44), (41, 50, 57, 54), (50, 3, 45, 57), (51, 58, 55, 42), (7, 46, 58, 51), (46, 41, 54, 58), (47, 59, 52, 5), (42, 55, 59, 47), (55, 44, 53, 59), (53, 60, 48, 43), (44, 56, 60, 53), (56, 40, 49, 60)])
me_cube_004.polygons.foreach_set('use_smooth', [True] * 53)
_uv = me_cube_004.uv_layers.new(name='UVMap')
_uv.uv.foreach_set('vector', [0.375, 0.0, 0.625, 0.0, 0.625, 0.0625, 0.625, 0.125, 0.625, 0.1875, 0.625, 0.25, 0.375, 0.25, 0.625, 0.5, 0.375, 0.5, 0.375, 0.5, 0.625, 0.5, 0.375, 0.5, 0.625, 0.5, 0.625, 0.5625, 0.625, 0.625, 0.625, 0.6875, 0.625, 0.75, 0.375, 0.75, 0.625, 0.75, 0.625, 0.5625, 0.625, 0.375, 0.625, 0.1875, 0.625, 0.0, 0.625, 0.0, 0.625, 0.75, 0.125, 0.5, 0.375, 0.5, 0.375, 0.75, 0.125, 0.75, 0.625, 0.2188, 0.625, 0.0625, 0.625, 0.0, 0.625, 0.1875, 0.375, 0.5, 0.125, 0.5, 0.125, 0.5, 0.375, 0.5, 0.375, 0.5, 0.125, 0.5, 0.125, 0.5, 0.375, 0.5, 0.625, 0.25, 0.625, 0.3125, 0.625, 0.375, 0.625, 0.4375, 0.625, 0.5, 0.625, 0.5, 0.625, 0.25, 0.375, 0.25, 0.625, 0.25, 0.625, 0.25, 0.375, 0.25, 0.625, 0.25, 0.625, 0.5, 0.625, 0.5, 0.625, 0.25, 0.625, 0.25, 0.625, 0.5, 0.625, 0.5, 0.625, 0.25, 0.375, 0.25, 0.625, 0.25, 0.625, 0.25, 0.375, 0.25, 0.625, 0.5, 0.375, 0.5, 0.375, 0.5, 0.625, 0.5, 0.625, 0.5, 0.375, 0.5, 0.375, 0.5, 0.625, 0.5, 0.375, 0.25, 0.625, 0.25, 0.625, 0.25, 0.375, 0.25, 0.625, 0.5, 0.375, 0.5, 0.375, 0.5, 0.625, 0.5, 0.375, 0.5, 0.125, 0.5, 0.125, 0.5, 0.375, 0.5, 0.375, 0.25, 0.625, 0.25, 0.625, 0.5, 0.375, 0.5, 0.375, 0.5, 0.125, 0.5, 0.125, 0.5, 0.375, 0.5, 0.625, 0.25, 0.625, 0.5, 0.625, 0.5, 0.625, 0.25, 0.375, 0.25, 0.625, 0.25, 0.625, 0.25, 0.375, 0.25, 0.125, 0.75, 0.375, 0.75, 0.375, 0.75, 0.125, 0.75, 0.375, 0.75, 0.625, 0.75, 0.625, 0.75, 0.375, 0.75, 0.625, 0.0, 0.375, 0.0, 0.375, 0.0, 0.625, 0.0, 0.125, 0.75, 0.375, 0.75, 0.375, 0.75, 0.125, 0.75, 0.625, 0.75, 0.625, 0.0, 0.625, 0.0, 0.625, 0.75, 0.625, 0.0, 0.375, 0.0, 0.375, 0.0, 0.625, 0.0, 0.625, 0.75, 0.625, 0.0, 0.625, 0.0, 0.625, 0.75, 0.375, 0.75, 0.625, 0.75, 0.625, 0.75, 0.375, 0.75, 0.125, 0.75, 0.375, 0.75, 0.375, 0.75, 0.125, 0.75, 0.375, 0.75, 0.625, 0.75, 0.625, 0.75, 0.375, 0.75, 0.125, 0.75, 0.375, 0.75, 0.375, 0.75, 0.125, 0.75, 0.625, 0.0, 0.375, 0.0, 0.375, 0.0, 0.625, 0.0, 0.375, 0.75, 0.625, 0.75, 0.625, 1.0, 0.375, 1.0, 0.625, 0.0, 0.375, 0.0, 0.375, 0.0, 0.625, 0.0, 0.625, 0.75, 0.625, 0.0, 0.625, 0.0, 0.625, 0.75, 0.375, 0.75, 0.625, 0.75, 0.625, 0.75, 0.375, 0.75, 0.625, 0.5312, 0.625, 0.375, 0.625, 0.375, 0.625, 0.5625, 0.625, 0.4688, 0.625, 0.375, 0.625, 0.375, 0.625, 0.5, 0.625, 0.2812, 0.625, 0.1875, 0.625, 0.125, 0.625, 0.25, 0.625, 0.375, 0.625, 0.2812, 0.625, 0.25, 0.625, 0.375, 0.625, 0.375, 0.625, 0.3125, 0.625, 0.2812, 0.625, 0.375, 0.625, 0.3125, 0.625, 0.25, 0.625, 0.1875, 0.625, 0.2812, 0.625, 0.5625, 0.625, 0.4688, 0.625, 0.5, 0.625, 0.625, 0.625, 0.5, 0.625, 0.4375, 0.625, 0.4688, 0.625, 0.5625, 0.625, 0.4375, 0.625, 0.375, 0.625, 0.375, 0.625, 0.4688, 0.625, 0.6875, 0.625, 0.5312, 0.625, 0.5625, 0.625, 0.75, 0.625, 0.625, 0.625, 0.5, 0.625, 0.5312, 0.625, 0.6875, 0.625, 0.5, 0.625, 0.375, 0.625, 0.375, 0.625, 0.5312, 0.625, 0.375, 0.625, 0.2188, 0.625, 0.1875, 0.625, 0.375, 0.625, 0.375, 0.625, 0.25, 0.625, 0.2188, 0.625, 0.375, 0.625, 0.25, 0.625, 0.125, 0.625, 0.0625, 0.625, 0.2188])
me_cube_004.update()

# ---- objects
ob_cube = bpy.data.objects.new('Cube', me_cube)
ob_light = bpy.data.objects.new('Light', light_light)
ob_camera = bpy.data.objects.new('Camera', cam_camera)
ob_cube_001 = bpy.data.objects.new('Cube.001', me_cube_001)
ob_cube_002 = bpy.data.objects.new('Cube.002', me_cube_002)
ob_cube_003 = bpy.data.objects.new('Cube.003', me_cube_003)
ob_cube_004 = bpy.data.objects.new('Cube.004', me_cube_004)

# ---- transforms, parenting, visibility, modifiers, constraints
ob_cube.location = (0.0, 0.0, 0.0)
ob_cube.scale = (0.4359, 0.4359, 0.4359)
ob_cube.lock_rotations_4d = False
ob_cube.empty_display_type = 'ARROWS'
ob_cube.lineart.crease_threshold = 0.0
_m = ob_cube.modifiers.new('Auto Smooth', 'NODES')
_m.node_group = ng_auto_smooth
_gi = [s.identifier for s in ng_auto_smooth.interface.items_tree if s.item_type == 'SOCKET' and s.in_out == 'INPUT']
_m[_gi[1]] = 0.4049  # Angle
ob_light.location = (4.076, 1.005, 5.904)
ob_light.rotation_euler = (0.6503, 0.05522, 1.866)
ob_light.lock_rotations_4d = False
ob_light.empty_display_type = 'ARROWS'
ob_light.color = (0.0, 0.0, 0.0, 0.0)
ob_light.lineart.crease_threshold = 0.0
ob_camera.location = (7.359, -6.926, 4.958)
ob_camera.rotation_euler = (1.109, 0.0, 0.8149)
ob_camera.lock_rotations_4d = False
ob_camera.empty_display_type = 'ARROWS'
ob_camera.color = (0.0, 0.0, 0.0, 0.0)
ob_camera.display_type = 'WIRE'
ob_camera.lineart.crease_threshold = 0.0
ob_cube_001.location = (0.5795, 0.0, 0.0)
ob_cube_001.scale = (0.7906, 0.7906, 0.7906)
_m = ob_cube_001.modifiers.new('Auto Smooth', 'NODES')
_m.node_group = ng_auto_smooth
_gi = [s.identifier for s in ng_auto_smooth.interface.items_tree if s.item_type == 'SOCKET' and s.in_out == 'INPUT']
_m[_gi[1]] = 0.8046  # Angle
ob_cube_002.location = (-0.3548, -0.2716, 0.1119)
ob_cube_002.rotation_euler = (0.03491, -1.466, 0.0)
ob_cube_002.scale = (0.2551, 0.2551, 0.2551)
_m = ob_cube_002.modifiers.new('Auto Smooth', 'NODES')
_m.node_group = ng_auto_smooth
_gi = [s.identifier for s in ng_auto_smooth.interface.items_tree if s.item_type == 'SOCKET' and s.in_out == 'INPUT']
_m[_gi[1]] = 0.4049  # Angle
ob_cube_003.location = (-0.3345, 0.2957, 0.1119)
ob_cube_003.rotation_euler = (0.0, -1.466, -0.1047)
ob_cube_003.scale = (0.2551, 0.2551, 0.2551)
_m = ob_cube_003.modifiers.new('Auto Smooth', 'NODES')
_m.node_group = ng_auto_smooth
_gi = [s.identifier for s in ng_auto_smooth.interface.items_tree if s.item_type == 'SOCKET' and s.in_out == 'INPUT']
_m[_gi[1]] = 0.3997  # Angle
ob_cube_004.location = (0.6635, 0.0, 0.05519)
ob_cube_004.scale = (0.7094, 0.8092, 0.6941)
_m = ob_cube_004.modifiers.new('Auto Smooth', 'NODES')
_m.node_group = ng_auto_smooth
_gi = [s.identifier for s in ng_auto_smooth.interface.items_tree if s.item_type == 'SOCKET' and s.in_out == 'INPUT']
_m[_gi[1]] = 0.1344  # Angle

# ---- collection membership
col_collection.objects.link(ob_cube)
col_collection.objects.link(ob_light)
col_collection.objects.link(ob_camera)
col_collection.objects.link(ob_cube_001)
col_collection.objects.link(ob_cube_002)
col_collection.objects.link(ob_cube_003)
col_collection.objects.link(ob_cube_004)

# ---- scene / render settings (as saved in the file)
scene.camera = ob_camera
scene.frame_start = 1; scene.frame_end = 250; scene.frame_set(1)
scene.render.engine = 'BLENDER_EEVEE_NEXT'
scene.cycles.sampling_pattern = 'TABULATED_SOBOL'
scene.view_settings.view_transform = 'Filmic'
bpy.context.view_layer.update()
